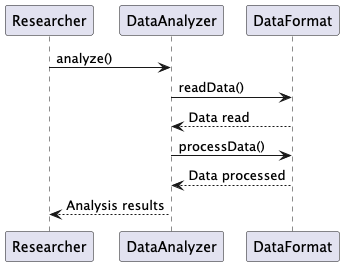

The diagram above was rendered by PlantUML. Its source (embedded in the PNG):
@startuml
participant Researcher
participant DataAnalyzer
participant DataFormat

Researcher -> DataAnalyzer: analyze()
DataAnalyzer -> DataFormat: readData()
DataFormat --> DataAnalyzer: Data read
DataAnalyzer -> DataFormat: processData()
DataFormat --> DataAnalyzer: Data processed
DataAnalyzer --> Researcher: Analysis results
@enduml